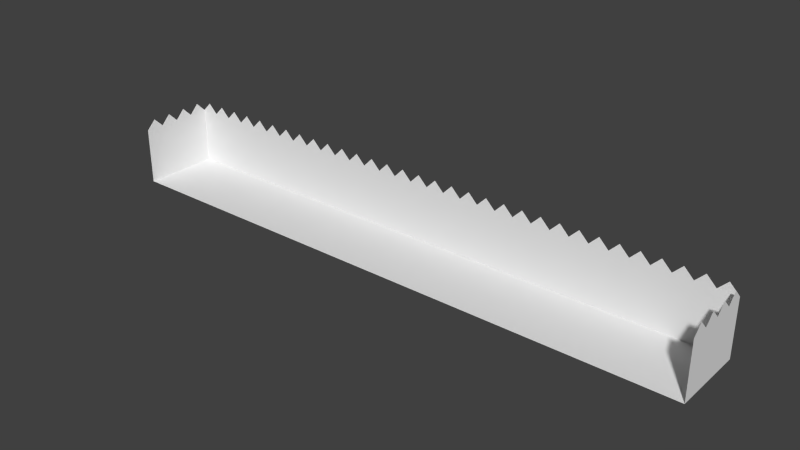 # Source: LivingRoomExterior.blend  (saved by Blender 2.75.0; exported with 4.5.12 LTS)
import bpy
from mathutils import Matrix  # noqa: F401  (used for matrix-valued properties, if any)

bpy.ops.wm.read_factory_settings(use_empty=True)
scene = bpy.context.scene
scene.name = 'Scene'

# ---- collections
col_collection_1 = bpy.data.collections.new('Collection 1'); scene.collection.children.link(col_collection_1)

# ---- world
world_world = bpy.data.worlds.new('World'); scene.world = world_world
world_world.color = (0.05088, 0.05088, 0.05088)
world_world.use_sun_shadow = False
world_world.sun_shadow_jitter_overblur = 0.0
world_world.cycles.sampling_method = 'MANUAL'
world_world.cycles.sample_map_resolution = 256

# ---- meshes
me_plane = bpy.data.meshes.new('Plane')
me_plane.from_pydata([(-16.0, -4.808e-07, -11.0), (-15.0, -4.808e-07, -11.0), (-15.0, 3.0, -11.0), (-15.5, 3.5, -11.0), (-16.0, -3.06e-07, -7.0), (-15.0, -3.06e-07, -7.0), (-14.0, -4.808e-07, -11.0), (-14.0, 3.0, -11.0), (-14.5, 3.5, -11.0), (-14.0, -3.06e-07, -7.0), (-13.0, -4.808e-07, -11.0), (-13.0, 3.0, -11.0), (-13.5, 3.5, -11.0), (-13.0, -3.06e-07, -7.0), (-12.0, -4.808e-07, -11.0), (-12.0, 3.0, -11.0), (-12.5, 3.5, -11.0), (-12.0, -3.06e-07, -7.0), (-11.0, -4.808e-07, -11.0), (-11.0, 3.0, -11.0), (-11.5, 3.5, -11.0), (-11.0, -3.06e-07, -7.0), (-10.0, -4.808e-07, -11.0), (-10.0, 3.0, -11.0), (-10.5, 3.5, -11.0), (-10.0, -3.06e-07, -7.0), (-9.0, -4.808e-07, -11.0), (-9.0, 3.0, -11.0), (-9.5, 3.5, -11.0), (-9.0, -3.06e-07, -7.0), (-8.0, -4.808e-07, -11.0), (-8.0, 3.0, -11.0), (-8.5, 3.5, -11.0), (-8.0, -3.06e-07, -7.0), (-7.0, -4.808e-07, -11.0), (-7.0, 3.0, -11.0), (-7.5, 3.5, -11.0), (-7.0, -3.06e-07, -7.0), (-6.0, -4.808e-07, -11.0), (-6.0, 3.0, -11.0), (-6.5, 3.5, -11.0), (-6.0, -3.06e-07, -7.0), (-5.0, -4.808e-07, -11.0), (-5.0, 3.0, -11.0), (-5.5, 3.5, -11.0), (-5.0, -3.06e-07, -7.0), (-4.0, -4.808e-07, -11.0), (-4.0, 3.0, -11.0), (-4.5, 3.5, -11.0), (-4.0, -3.06e-07, -7.0), (-3.0, -4.808e-07, -11.0), (-3.0, 3.0, -11.0), (-3.5, 3.5, -11.0), (-3.0, -3.06e-07, -7.0), (-2.0, -4.808e-07, -11.0), (-2.0, 3.0, -11.0), (-2.5, 3.5, -11.0), (-2.0, -3.06e-07, -7.0), (-1.0, -4.808e-07, -11.0), (-1.0, 3.0, -11.0), (-1.5, 3.5, -11.0), (-1.0, -3.06e-07, -7.0), (0.0, -4.808e-07, -11.0), (0.0, 3.0, -11.0), (-0.5, 3.5, -11.0), (0.0, -3.06e-07, -7.0), (1.0, -4.808e-07, -11.0), (1.0, 3.0, -11.0), (0.5, 3.5, -11.0), (1.0, -3.06e-07, -7.0), (2.0, -4.808e-07, -11.0), (2.0, 3.0, -11.0), (1.5, 3.5, -11.0), (2.0, -3.06e-07, -7.0), (3.0, -4.808e-07, -11.0), (3.0, 3.0, -11.0), (2.5, 3.5, -11.0), (3.0, -3.06e-07, -7.0), (4.0, -4.808e-07, -11.0), (4.0, 3.0, -11.0), (3.5, 3.5, -11.0), (4.0, -3.06e-07, -7.0), (5.0, -4.808e-07, -11.0), (5.0, 3.0, -11.0), (4.5, 3.5, -11.0), (5.0, -3.06e-07, -7.0), (6.0, -4.808e-07, -11.0), (6.0, 3.0, -11.0), (5.5, 3.5, -11.0), (6.0, -3.06e-07, -7.0), (7.0, -4.808e-07, -11.0), (7.0, 3.0, -11.0), (6.5, 3.5, -11.0), (7.0, -3.06e-07, -7.0), (8.0, -4.808e-07, -11.0), (8.0, 3.0, -11.0), (7.5, 3.5, -11.0), (8.0, -3.06e-07, -7.0), (9.0, -4.808e-07, -11.0), (9.0, 3.0, -11.0), (8.5, 3.5, -11.0), (9.0, -3.06e-07, -7.0), (10.0, -4.808e-07, -11.0), (10.0, 3.0, -11.0), (9.5, 3.5, -11.0), (10.0, -3.06e-07, -7.0), (11.0, -4.808e-07, -11.0), (11.0, 3.0, -11.0), (10.5, 3.5, -11.0), (11.0, -3.06e-07, -7.0), (12.0, -4.808e-07, -11.0), (12.0, 3.0, -11.0), (11.5, 3.5, -11.0), (12.0, -3.06e-07, -7.0), (13.0, -4.808e-07, -11.0), (13.0, 3.0, -11.0), (12.5, 3.5, -11.0), (13.0, -3.06e-07, -7.0), (14.0, -4.808e-07, -11.0), (14.0, 3.0, -11.0), (13.5, 3.5, -11.0), (14.0, -3.06e-07, -7.0), (15.0, -4.808e-07, -11.0), (15.0, 3.0, -11.0), (14.5, 3.5, -11.0), (15.0, -3.06e-07, -7.0), (16.0, -4.808e-07, -11.0), (15.5, 3.5, -11.0), (16.0, -3.06e-07, -7.0), (-16.0, 3.5, -9.5), (-16.0, 3.0, -10.0), (-16.0, 3.0, -11.0), (-16.0, 3.5, -10.5), (-16.0, -4.768e-07, -10.0), (-16.0, 3.5, -7.5), (-16.0, -3.934e-07, -9.0), (-16.0, 3.0, -9.0), (-16.0, 3.5, -8.5), (-16.0, 3.0, -8.0), (-16.0, -3.894e-07, -8.0), (-16.0, 3.0, -7.0), (16.0, 3.5, -9.5), (16.0, 3.0, -10.0), (16.0, -4.371e-07, -10.0), (16.0, 3.0, -11.0), (16.0, 3.5, -10.5), (16.0, 3.0, -9.0), (16.0, -4.331e-07, -9.0), (16.0, 3.5, -7.5), (16.0, -3.497e-07, -8.0), (16.0, 3.5, -8.5), (16.0, 3.0, -8.0), (16.0, 3.0, -7.0)], [], [(1, 0, 4, 5), (1, 6, 7, 8, 2), (6, 1, 5, 9), (6, 10, 11, 12, 7), (10, 6, 9, 13), (10, 14, 15, 16, 11), (14, 10, 13, 17), (14, 18, 19, 20, 15), (18, 14, 17, 21), (18, 22, 23, 24, 19), (22, 18, 21, 25), (22, 26, 27, 28, 23), (26, 22, 25, 29), (26, 30, 31, 32, 27), (30, 26, 29, 33), (30, 34, 35, 36, 31), (34, 30, 33, 37), (34, 38, 39, 40, 35), (38, 34, 37, 41), (38, 42, 43, 44, 39), (42, 38, 41, 45), (42, 46, 47, 48, 43), (46, 42, 45, 49), (46, 50, 51, 52, 47), (50, 46, 49, 53), (50, 54, 55, 56, 51), (54, 50, 53, 57), (54, 58, 59, 60, 55), (58, 54, 57, 61), (58, 62, 63, 64, 59), (62, 58, 61, 65), (62, 66, 67, 68, 63), (66, 62, 65, 69), (66, 70, 71, 72, 67), (70, 66, 69, 73), (70, 74, 75, 76, 71), (74, 70, 73, 77), (74, 78, 79, 80, 75), (78, 74, 77, 81), (78, 82, 83, 84, 79), (82, 78, 81, 85), (82, 86, 87, 88, 83), (86, 82, 85, 89), (86, 90, 91, 92, 87), (90, 86, 89, 93), (90, 94, 95, 96, 91), (94, 90, 93, 97), (94, 98, 99, 100, 95), (98, 94, 97, 101), (98, 102, 103, 104, 99), (102, 98, 101, 105), (102, 106, 107, 108, 103), (106, 102, 105, 109), (106, 110, 111, 112, 107), (110, 106, 109, 113), (110, 114, 115, 116, 111), (114, 110, 113, 117), (114, 118, 119, 120, 115), (118, 114, 117, 121), (118, 122, 123, 124, 119), (122, 118, 121, 125), (126, 122, 125, 128), (135, 136, 137, 138, 139), (143, 147, 146, 141, 142), (0, 1, 2, 3, 131), (122, 126, 144, 127, 123), (133, 130, 129, 136, 135), (0, 131, 132, 130, 133), (139, 138, 134, 140, 4), (126, 143, 142, 145, 144), (149, 128, 152, 148, 151), (147, 149, 151, 150, 146)])
me_plane.use_remesh_preserve_volume = False
me_plane.use_remesh_preserve_attributes = False
me_plane.use_mirror_vertex_groups = False
me_plane.update()

# ---- objects
ob_livingroomexteriorfence = bpy.data.objects.new('LivingRoomExteriorFence', me_plane)

# ---- transforms, parenting, visibility, modifiers, constraints
ob_livingroomexteriorfence.location = (0.0, 0.0, 0.0)
ob_livingroomexteriorfence.rotation_euler = (1.571, 0.0, 0.0)
ob_livingroomexteriorfence.lineart.crease_threshold = 0.0

# ---- collection membership
col_collection_1.objects.link(ob_livingroomexteriorfence)

# ---- scene / render settings (as saved in the file)
scene.frame_start = 1; scene.frame_end = 250; scene.frame_set(1)
scene.render.engine = 'BLENDER_EEVEE_NEXT'
scene.render.resolution_percentage = 50
scene.render.dither_intensity = 0.0
scene.cycles.use_denoising = False
scene.cycles.samples = 10
scene.cycles.sampling_pattern = 'TABULATED_SOBOL'
scene.cycles.light_sampling_threshold = 0.0
scene.cycles.use_adaptive_sampling = False
scene.cycles.use_light_tree = False
scene.cycles.blur_glossy = 0.0
scene.cycles.pixel_filter_type = 'GAUSSIAN'
scene.cycles.sample_clamp_indirect = 0.0
scene.view_settings.view_transform = 'Standard'
bpy.context.view_layer.update()

# ---- added for rendering (the .blend has no active camera and no usable light): camera, sun
cam_auto = bpy.data.cameras.new('AutoCamera')
cam_auto.lens = 50.0
cam_auto.sensor_width = 36.0
cam_auto.clip_end = 1000.0
ob_auto_camera = bpy.data.objects.new('AutoCamera', cam_auto)
scene.collection.objects.link(ob_auto_camera)
ob_auto_camera.location = (30.0128, -27.0154, 25.7602)
ob_auto_camera.rotation_euler = (1.09748, -7.21219e-08, 0.694738)
scene.camera = ob_auto_camera
light_auto_sun = bpy.data.lights.new('AutoSun', 'SUN')
light_auto_sun.energy = 3.0
light_auto_sun.angle = 0.0523599
ob_auto_sun = bpy.data.objects.new('AutoSun', light_auto_sun)
scene.collection.objects.link(ob_auto_sun)
ob_auto_sun.rotation_euler = (0.872665, 0.174533, 0.523599)
bpy.context.view_layer.update()
